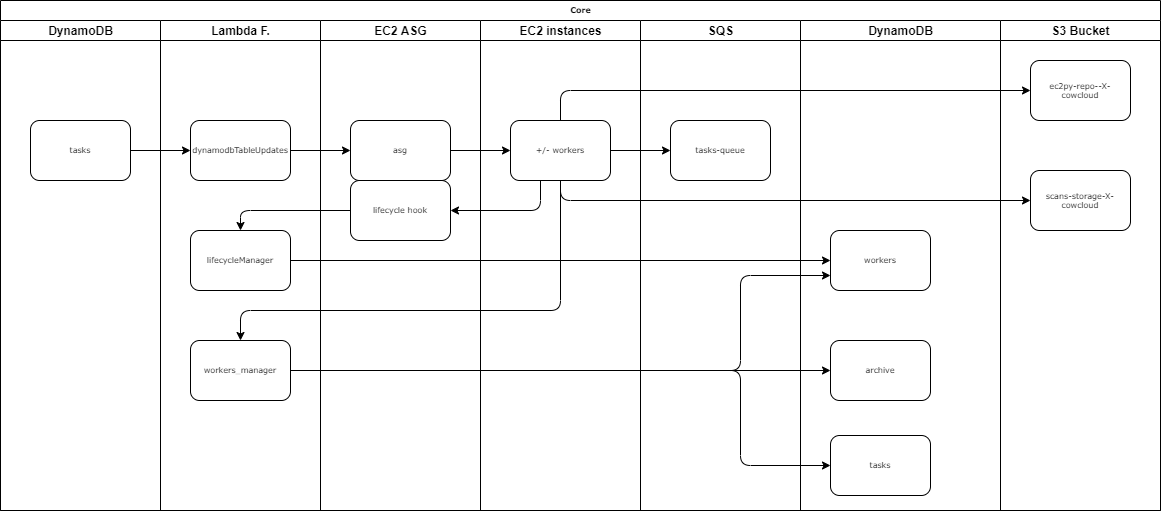

The diagram above was exported from draw.io. Its source (the exported page's mxGraphModel, read from the mxfile embedded in the PNG):
<mxGraphModel dx="1182" dy="675" grid="1" gridSize="10" guides="1" tooltips="1" connect="1" arrows="1" fold="1" page="1" pageScale="1" pageWidth="1100" pageHeight="850" background="none" math="0" shadow="0">
  <root>
    <mxCell id="0" />
    <mxCell id="1" parent="0" />
    <mxCell id="77e6c97f196da883-1" value="Core" style="swimlane;html=1;childLayout=stackLayout;startSize=20;rounded=0;shadow=0;labelBackgroundColor=none;strokeWidth=1;fontFamily=Verdana;fontSize=8;align=center;" parent="1" vertex="1">
      <mxGeometry x="70" y="40" width="1160" height="510" as="geometry" />
    </mxCell>
    <mxCell id="77e6c97f196da883-2" value="DynamoDB" style="swimlane;html=1;startSize=20;" parent="77e6c97f196da883-1" vertex="1">
      <mxGeometry y="20" width="160" height="490" as="geometry" />
    </mxCell>
    <mxCell id="c8aNWdmyestH208iWUmW-1" value="tasks" style="rounded=1;whiteSpace=wrap;html=1;shadow=0;labelBackgroundColor=none;strokeWidth=1;fontFamily=Verdana;fontSize=8;align=center;" parent="77e6c97f196da883-2" vertex="1">
      <mxGeometry x="30" y="100" width="100" height="60" as="geometry" />
    </mxCell>
    <mxCell id="77e6c97f196da883-3" value="Lambda F." style="swimlane;html=1;startSize=20;" parent="77e6c97f196da883-1" vertex="1">
      <mxGeometry x="160" y="20" width="160" height="490" as="geometry" />
    </mxCell>
    <mxCell id="c8aNWdmyestH208iWUmW-15" value="workers_manager" style="rounded=1;whiteSpace=wrap;html=1;shadow=0;labelBackgroundColor=none;strokeWidth=1;fontFamily=Verdana;fontSize=8;align=center;" parent="77e6c97f196da883-3" vertex="1">
      <mxGeometry x="30" y="320" width="100" height="60" as="geometry" />
    </mxCell>
    <mxCell id="c8aNWdmyestH208iWUmW-17" value="lifecycleManager" style="rounded=1;whiteSpace=wrap;html=1;shadow=0;labelBackgroundColor=none;strokeWidth=1;fontFamily=Verdana;fontSize=8;align=center;" parent="77e6c97f196da883-3" vertex="1">
      <mxGeometry x="30" y="210" width="100" height="60" as="geometry" />
    </mxCell>
    <mxCell id="77e6c97f196da883-4" value="EC2 ASG" style="swimlane;html=1;startSize=20;" parent="77e6c97f196da883-1" vertex="1">
      <mxGeometry x="320" y="20" width="160" height="490" as="geometry" />
    </mxCell>
    <mxCell id="c8aNWdmyestH208iWUmW-4" value="asg" style="rounded=1;whiteSpace=wrap;html=1;shadow=0;labelBackgroundColor=none;strokeWidth=1;fontFamily=Verdana;fontSize=8;align=center;" parent="77e6c97f196da883-4" vertex="1">
      <mxGeometry x="30" y="100" width="100" height="60" as="geometry" />
    </mxCell>
    <mxCell id="c8aNWdmyestH208iWUmW-16" value="lifecycle hook" style="rounded=1;whiteSpace=wrap;html=1;shadow=0;labelBackgroundColor=none;strokeWidth=1;fontFamily=Verdana;fontSize=8;align=center;" parent="77e6c97f196da883-4" vertex="1">
      <mxGeometry x="30" y="160" width="100" height="60" as="geometry" />
    </mxCell>
    <mxCell id="77e6c97f196da883-5" value="EC2 instances" style="swimlane;html=1;startSize=20;" parent="77e6c97f196da883-1" vertex="1">
      <mxGeometry x="480" y="20" width="160" height="490" as="geometry" />
    </mxCell>
    <mxCell id="c8aNWdmyestH208iWUmW-6" value="+/- workers" style="rounded=1;whiteSpace=wrap;html=1;shadow=0;labelBackgroundColor=none;strokeWidth=1;fontFamily=Verdana;fontSize=8;align=center;" parent="77e6c97f196da883-5" vertex="1">
      <mxGeometry x="30" y="100" width="100" height="60" as="geometry" />
    </mxCell>
    <mxCell id="77e6c97f196da883-6" value="SQS" style="swimlane;html=1;startSize=20;" parent="77e6c97f196da883-1" vertex="1">
      <mxGeometry x="640" y="20" width="160" height="490" as="geometry" />
    </mxCell>
    <mxCell id="c8aNWdmyestH208iWUmW-8" value="tasks-queue" style="rounded=1;whiteSpace=wrap;html=1;shadow=0;labelBackgroundColor=none;strokeWidth=1;fontFamily=Verdana;fontSize=8;align=center;" parent="77e6c97f196da883-6" vertex="1">
      <mxGeometry x="30" y="100" width="100" height="60" as="geometry" />
    </mxCell>
    <mxCell id="c8aNWdmyestH208iWUmW-7" style="edgeStyle=orthogonalEdgeStyle;rounded=0;orthogonalLoop=1;jettySize=auto;html=1;" parent="77e6c97f196da883-1" source="c8aNWdmyestH208iWUmW-4" target="c8aNWdmyestH208iWUmW-6" edge="1">
      <mxGeometry relative="1" as="geometry" />
    </mxCell>
    <mxCell id="c8aNWdmyestH208iWUmW-12" style="edgeStyle=orthogonalEdgeStyle;rounded=0;orthogonalLoop=1;jettySize=auto;html=1;entryX=0;entryY=0.5;entryDx=0;entryDy=0;" parent="77e6c97f196da883-1" source="c8aNWdmyestH208iWUmW-6" target="c8aNWdmyestH208iWUmW-8" edge="1">
      <mxGeometry relative="1" as="geometry" />
    </mxCell>
    <mxCell id="c8aNWdmyestH208iWUmW-18" style="edgeStyle=orthogonalEdgeStyle;rounded=1;orthogonalLoop=1;jettySize=auto;html=1;entryX=0.5;entryY=0;entryDx=0;entryDy=0;" parent="77e6c97f196da883-1" source="c8aNWdmyestH208iWUmW-16" target="c8aNWdmyestH208iWUmW-17" edge="1">
      <mxGeometry relative="1" as="geometry" />
    </mxCell>
    <mxCell id="c8aNWdmyestH208iWUmW-19" style="edgeStyle=orthogonalEdgeStyle;rounded=0;orthogonalLoop=1;jettySize=auto;html=1;entryX=0;entryY=0.5;entryDx=0;entryDy=0;" parent="77e6c97f196da883-1" source="c8aNWdmyestH208iWUmW-17" target="c8aNWdmyestH208iWUmW-11" edge="1">
      <mxGeometry relative="1" as="geometry" />
    </mxCell>
    <mxCell id="c8aNWdmyestH208iWUmW-21" style="edgeStyle=orthogonalEdgeStyle;rounded=1;orthogonalLoop=1;jettySize=auto;html=1;entryX=0;entryY=0.75;entryDx=0;entryDy=0;" parent="77e6c97f196da883-1" source="c8aNWdmyestH208iWUmW-15" target="c8aNWdmyestH208iWUmW-11" edge="1">
      <mxGeometry relative="1" as="geometry">
        <Array as="points">
          <mxPoint x="740" y="370" />
          <mxPoint x="740" y="275" />
        </Array>
      </mxGeometry>
    </mxCell>
    <mxCell id="c8aNWdmyestH208iWUmW-22" style="edgeStyle=orthogonalEdgeStyle;rounded=1;orthogonalLoop=1;jettySize=auto;html=1;entryX=0;entryY=0.5;entryDx=0;entryDy=0;" parent="77e6c97f196da883-1" source="c8aNWdmyestH208iWUmW-15" target="c8aNWdmyestH208iWUmW-10" edge="1">
      <mxGeometry relative="1" as="geometry" />
    </mxCell>
    <mxCell id="c8aNWdmyestH208iWUmW-20" style="edgeStyle=orthogonalEdgeStyle;rounded=1;orthogonalLoop=1;jettySize=auto;html=1;entryX=0.5;entryY=0;entryDx=0;entryDy=0;" parent="77e6c97f196da883-1" source="c8aNWdmyestH208iWUmW-6" target="c8aNWdmyestH208iWUmW-15" edge="1">
      <mxGeometry relative="1" as="geometry">
        <Array as="points">
          <mxPoint x="560" y="310" />
          <mxPoint x="240" y="310" />
        </Array>
      </mxGeometry>
    </mxCell>
    <mxCell id="c8aNWdmyestH208iWUmW-23" style="edgeStyle=orthogonalEdgeStyle;rounded=1;orthogonalLoop=1;jettySize=auto;html=1;entryX=0;entryY=0.5;entryDx=0;entryDy=0;" parent="77e6c97f196da883-1" source="c8aNWdmyestH208iWUmW-15" target="c8aNWdmyestH208iWUmW-9" edge="1">
      <mxGeometry relative="1" as="geometry">
        <Array as="points">
          <mxPoint x="740" y="370" />
          <mxPoint x="740" y="465" />
        </Array>
      </mxGeometry>
    </mxCell>
    <mxCell id="77e6c97f196da883-7" value="DynamoDB" style="swimlane;html=1;startSize=20;" parent="77e6c97f196da883-1" vertex="1">
      <mxGeometry x="800" y="20" width="200" height="490" as="geometry" />
    </mxCell>
    <mxCell id="c8aNWdmyestH208iWUmW-9" value="tasks" style="rounded=1;whiteSpace=wrap;html=1;shadow=0;labelBackgroundColor=none;strokeWidth=1;fontFamily=Verdana;fontSize=8;align=center;" parent="77e6c97f196da883-7" vertex="1">
      <mxGeometry x="30" y="415" width="100" height="60" as="geometry" />
    </mxCell>
    <mxCell id="c8aNWdmyestH208iWUmW-10" value="archive" style="rounded=1;whiteSpace=wrap;html=1;shadow=0;labelBackgroundColor=none;strokeWidth=1;fontFamily=Verdana;fontSize=8;align=center;" parent="77e6c97f196da883-7" vertex="1">
      <mxGeometry x="30" y="320" width="100" height="60" as="geometry" />
    </mxCell>
    <mxCell id="c8aNWdmyestH208iWUmW-11" value="workers" style="rounded=1;whiteSpace=wrap;html=1;shadow=0;labelBackgroundColor=none;strokeWidth=1;fontFamily=Verdana;fontSize=8;align=center;" parent="77e6c97f196da883-7" vertex="1">
      <mxGeometry x="30" y="210" width="100" height="60" as="geometry" />
    </mxCell>
    <mxCell id="8e5byQSn2XzXQey9i44z-1" value="S3 Bucket" style="swimlane;html=1;startSize=20;" vertex="1" parent="77e6c97f196da883-1">
      <mxGeometry x="1000" y="20" width="160" height="490" as="geometry" />
    </mxCell>
    <mxCell id="8e5byQSn2XzXQey9i44z-3" value="scans-storage-X-cowcloud" style="rounded=1;whiteSpace=wrap;html=1;shadow=0;labelBackgroundColor=none;strokeWidth=1;fontFamily=Verdana;fontSize=8;align=center;" vertex="1" parent="8e5byQSn2XzXQey9i44z-1">
      <mxGeometry x="30" y="150" width="100" height="60" as="geometry" />
    </mxCell>
    <mxCell id="8e5byQSn2XzXQey9i44z-5" value="ec2py-repo--X-cowcloud" style="rounded=1;whiteSpace=wrap;html=1;shadow=0;labelBackgroundColor=none;strokeWidth=1;fontFamily=Verdana;fontSize=8;align=center;" vertex="1" parent="8e5byQSn2XzXQey9i44z-1">
      <mxGeometry x="30" y="40" width="100" height="60" as="geometry" />
    </mxCell>
    <mxCell id="8e5byQSn2XzXQey9i44z-6" style="edgeStyle=orthogonalEdgeStyle;rounded=1;orthogonalLoop=1;jettySize=auto;html=1;entryX=0;entryY=0.5;entryDx=0;entryDy=0;" edge="1" parent="77e6c97f196da883-1" source="c8aNWdmyestH208iWUmW-6" target="8e5byQSn2XzXQey9i44z-5">
      <mxGeometry relative="1" as="geometry">
        <Array as="points">
          <mxPoint x="560" y="90" />
        </Array>
      </mxGeometry>
    </mxCell>
    <mxCell id="8e5byQSn2XzXQey9i44z-7" style="edgeStyle=orthogonalEdgeStyle;rounded=1;orthogonalLoop=1;jettySize=auto;html=1;entryX=0;entryY=0.5;entryDx=0;entryDy=0;" edge="1" parent="77e6c97f196da883-1" source="c8aNWdmyestH208iWUmW-6" target="8e5byQSn2XzXQey9i44z-3">
      <mxGeometry relative="1" as="geometry">
        <Array as="points">
          <mxPoint x="560" y="200" />
        </Array>
      </mxGeometry>
    </mxCell>
    <mxCell id="8e5byQSn2XzXQey9i44z-8" style="edgeStyle=orthogonalEdgeStyle;rounded=1;orthogonalLoop=1;jettySize=auto;html=1;entryX=1;entryY=0.5;entryDx=0;entryDy=0;" edge="1" parent="77e6c97f196da883-1" source="c8aNWdmyestH208iWUmW-6" target="c8aNWdmyestH208iWUmW-16">
      <mxGeometry relative="1" as="geometry">
        <Array as="points">
          <mxPoint x="540" y="210" />
        </Array>
      </mxGeometry>
    </mxCell>
    <mxCell id="c8aNWdmyestH208iWUmW-5" style="edgeStyle=orthogonalEdgeStyle;rounded=0;orthogonalLoop=1;jettySize=auto;html=1;entryX=0;entryY=0.5;entryDx=0;entryDy=0;" parent="1" source="c8aNWdmyestH208iWUmW-2" target="c8aNWdmyestH208iWUmW-4" edge="1">
      <mxGeometry relative="1" as="geometry" />
    </mxCell>
    <mxCell id="c8aNWdmyestH208iWUmW-2" value="dynamodbTableUpdates" style="rounded=1;whiteSpace=wrap;html=1;shadow=0;labelBackgroundColor=none;strokeWidth=1;fontFamily=Verdana;fontSize=8;align=center;" parent="1" vertex="1">
      <mxGeometry x="260" y="160" width="100" height="60" as="geometry" />
    </mxCell>
    <mxCell id="c8aNWdmyestH208iWUmW-3" style="edgeStyle=orthogonalEdgeStyle;rounded=0;orthogonalLoop=1;jettySize=auto;html=1;entryX=0;entryY=0.5;entryDx=0;entryDy=0;" parent="1" source="c8aNWdmyestH208iWUmW-1" target="c8aNWdmyestH208iWUmW-2" edge="1">
      <mxGeometry relative="1" as="geometry" />
    </mxCell>
  </root>
</mxGraphModel>